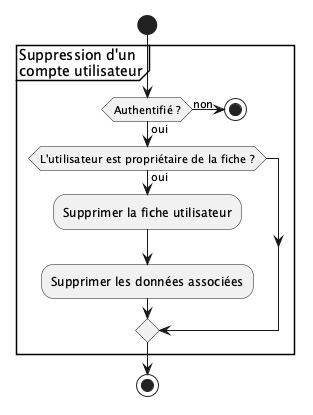

The diagram above was rendered by PlantUML. Its source (embedded in the PNG):
@startuml
start
partition "Suppression d'un \ncompte utilisateur" {
if (Authentifié ?) then (oui)
    if (L'utilisateur est propriétaire de la fiche ?) then (oui)
        :Supprimer la fiche utilisateur;
        :Supprimer les données associées;
    endif
else (non)
    stop
endif
}
stop
@enduml